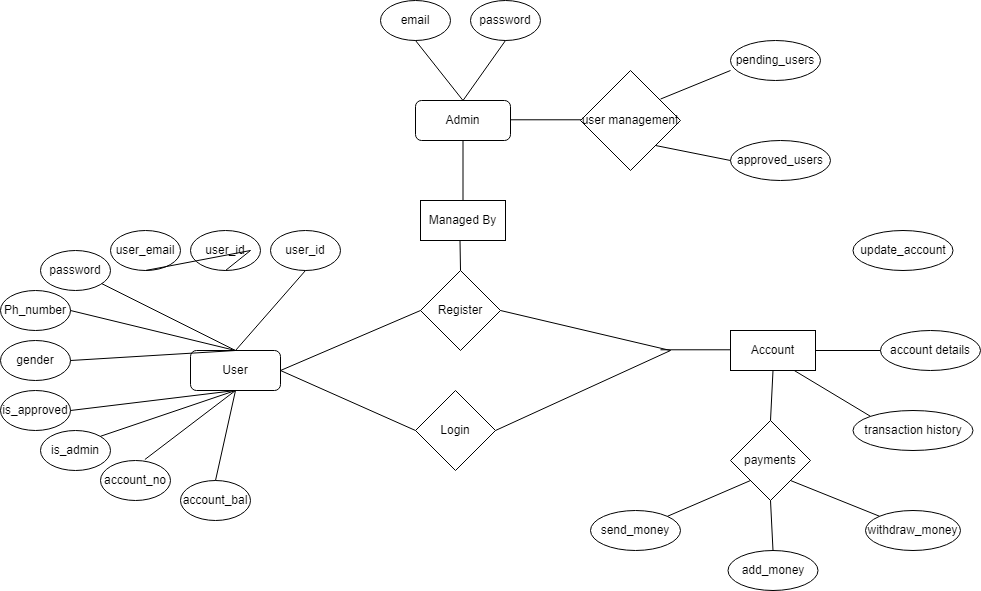

The diagram above was exported from draw.io. Its source (the exported page's mxGraphModel, read from the mxfile embedded in the PNG):
<mxGraphModel dx="1235" dy="669" grid="1" gridSize="10" guides="1" tooltips="1" connect="1" arrows="1" fold="1" page="1" pageScale="1" pageWidth="850" pageHeight="1100" math="0" shadow="0">
  <root>
    <mxCell id="0" />
    <mxCell id="1" parent="0" />
    <mxCell id="DdCcJckQS7QCTc5uY8rI-1" value="User" style="rounded=1;whiteSpace=wrap;html=1;" vertex="1" parent="1">
      <mxGeometry x="280" y="390" width="90" height="40" as="geometry" />
    </mxCell>
    <mxCell id="DdCcJckQS7QCTc5uY8rI-3" value="Admin" style="rounded=1;whiteSpace=wrap;html=1;" vertex="1" parent="1">
      <mxGeometry x="505" y="140" width="95" height="40" as="geometry" />
    </mxCell>
    <mxCell id="DdCcJckQS7QCTc5uY8rI-6" value="user_id" style="ellipse;whiteSpace=wrap;html=1;" vertex="1" parent="1">
      <mxGeometry x="280" y="270" width="70" height="40" as="geometry" />
    </mxCell>
    <mxCell id="DdCcJckQS7QCTc5uY8rI-7" value="user_email" style="ellipse;whiteSpace=wrap;html=1;" vertex="1" parent="1">
      <mxGeometry x="200" y="270" width="70" height="40" as="geometry" />
    </mxCell>
    <mxCell id="DdCcJckQS7QCTc5uY8rI-8" value="password" style="ellipse;whiteSpace=wrap;html=1;" vertex="1" parent="1">
      <mxGeometry x="130" y="290" width="70" height="40" as="geometry" />
    </mxCell>
    <mxCell id="DdCcJckQS7QCTc5uY8rI-9" value="Ph_number" style="ellipse;whiteSpace=wrap;html=1;" vertex="1" parent="1">
      <mxGeometry x="90" y="330" width="70" height="40" as="geometry" />
    </mxCell>
    <mxCell id="DdCcJckQS7QCTc5uY8rI-10" value="gender" style="ellipse;whiteSpace=wrap;html=1;" vertex="1" parent="1">
      <mxGeometry x="90" y="380" width="70" height="40" as="geometry" />
    </mxCell>
    <mxCell id="DdCcJckQS7QCTc5uY8rI-11" value="is_approved" style="ellipse;whiteSpace=wrap;html=1;" vertex="1" parent="1">
      <mxGeometry x="90" y="430" width="70" height="40" as="geometry" />
    </mxCell>
    <mxCell id="DdCcJckQS7QCTc5uY8rI-12" value="is_admin" style="ellipse;whiteSpace=wrap;html=1;" vertex="1" parent="1">
      <mxGeometry x="130" y="470" width="70" height="40" as="geometry" />
    </mxCell>
    <mxCell id="DdCcJckQS7QCTc5uY8rI-14" value="user_id" style="ellipse;whiteSpace=wrap;html=1;" vertex="1" parent="1">
      <mxGeometry x="360" y="270" width="70" height="40" as="geometry" />
    </mxCell>
    <mxCell id="DdCcJckQS7QCTc5uY8rI-15" value="account_no" style="ellipse;whiteSpace=wrap;html=1;" vertex="1" parent="1">
      <mxGeometry x="190" y="500" width="70" height="40" as="geometry" />
    </mxCell>
    <mxCell id="DdCcJckQS7QCTc5uY8rI-16" value="account_bal" style="ellipse;whiteSpace=wrap;html=1;" vertex="1" parent="1">
      <mxGeometry x="270" y="520" width="70" height="40" as="geometry" />
    </mxCell>
    <mxCell id="DdCcJckQS7QCTc5uY8rI-17" value="" style="endArrow=none;html=1;rounded=0;entryX=0.5;entryY=1;entryDx=0;entryDy=0;exitX=0.5;exitY=0;exitDx=0;exitDy=0;" edge="1" parent="1" source="DdCcJckQS7QCTc5uY8rI-1" target="DdCcJckQS7QCTc5uY8rI-14">
      <mxGeometry width="50" height="50" relative="1" as="geometry">
        <mxPoint x="450" y="310" as="sourcePoint" />
        <mxPoint x="500" y="260" as="targetPoint" />
      </mxGeometry>
    </mxCell>
    <mxCell id="DdCcJckQS7QCTc5uY8rI-18" value="" style="endArrow=none;html=1;rounded=0;entryX=0.5;entryY=1;entryDx=0;entryDy=0;" edge="1" parent="1" target="DdCcJckQS7QCTc5uY8rI-6">
      <mxGeometry width="50" height="50" relative="1" as="geometry">
        <mxPoint x="340" y="290" as="sourcePoint" />
        <mxPoint x="415" y="220" as="targetPoint" />
      </mxGeometry>
    </mxCell>
    <mxCell id="DdCcJckQS7QCTc5uY8rI-19" value="" style="endArrow=none;html=1;rounded=0;entryX=0.5;entryY=1;entryDx=0;entryDy=0;" edge="1" parent="1" target="DdCcJckQS7QCTc5uY8rI-7">
      <mxGeometry width="50" height="50" relative="1" as="geometry">
        <mxPoint x="340" y="290" as="sourcePoint" />
        <mxPoint x="425" y="230" as="targetPoint" />
      </mxGeometry>
    </mxCell>
    <mxCell id="DdCcJckQS7QCTc5uY8rI-20" value="" style="endArrow=none;html=1;rounded=0;exitX=0.5;exitY=0;exitDx=0;exitDy=0;" edge="1" parent="1" source="DdCcJckQS7QCTc5uY8rI-1" target="DdCcJckQS7QCTc5uY8rI-8">
      <mxGeometry width="50" height="50" relative="1" as="geometry">
        <mxPoint x="365" y="320" as="sourcePoint" />
        <mxPoint x="435" y="240" as="targetPoint" />
      </mxGeometry>
    </mxCell>
    <mxCell id="DdCcJckQS7QCTc5uY8rI-21" value="" style="endArrow=none;html=1;rounded=0;entryX=1;entryY=0.5;entryDx=0;entryDy=0;exitX=0.5;exitY=0;exitDx=0;exitDy=0;" edge="1" parent="1" source="DdCcJckQS7QCTc5uY8rI-1" target="DdCcJckQS7QCTc5uY8rI-9">
      <mxGeometry width="50" height="50" relative="1" as="geometry">
        <mxPoint x="375" y="330" as="sourcePoint" />
        <mxPoint x="445" y="250" as="targetPoint" />
      </mxGeometry>
    </mxCell>
    <mxCell id="DdCcJckQS7QCTc5uY8rI-22" value="" style="endArrow=none;html=1;rounded=0;entryX=1;entryY=0.5;entryDx=0;entryDy=0;exitX=0.5;exitY=0;exitDx=0;exitDy=0;" edge="1" parent="1" source="DdCcJckQS7QCTc5uY8rI-1" target="DdCcJckQS7QCTc5uY8rI-10">
      <mxGeometry width="50" height="50" relative="1" as="geometry">
        <mxPoint x="385" y="340" as="sourcePoint" />
        <mxPoint x="455" y="260" as="targetPoint" />
      </mxGeometry>
    </mxCell>
    <mxCell id="DdCcJckQS7QCTc5uY8rI-23" value="" style="endArrow=none;html=1;rounded=0;entryX=1;entryY=0.5;entryDx=0;entryDy=0;exitX=0.5;exitY=1;exitDx=0;exitDy=0;" edge="1" parent="1" source="DdCcJckQS7QCTc5uY8rI-1" target="DdCcJckQS7QCTc5uY8rI-11">
      <mxGeometry width="50" height="50" relative="1" as="geometry">
        <mxPoint x="395" y="350" as="sourcePoint" />
        <mxPoint x="465" y="270" as="targetPoint" />
      </mxGeometry>
    </mxCell>
    <mxCell id="DdCcJckQS7QCTc5uY8rI-24" value="" style="endArrow=none;html=1;rounded=0;entryX=0.5;entryY=1;entryDx=0;entryDy=0;exitX=1;exitY=0;exitDx=0;exitDy=0;" edge="1" parent="1" source="DdCcJckQS7QCTc5uY8rI-12" target="DdCcJckQS7QCTc5uY8rI-1">
      <mxGeometry width="50" height="50" relative="1" as="geometry">
        <mxPoint x="405" y="360" as="sourcePoint" />
        <mxPoint x="475" y="280" as="targetPoint" />
      </mxGeometry>
    </mxCell>
    <mxCell id="DdCcJckQS7QCTc5uY8rI-25" value="" style="endArrow=none;html=1;rounded=0;exitX=0.634;exitY=-0.025;exitDx=0;exitDy=0;exitPerimeter=0;entryX=0.5;entryY=1;entryDx=0;entryDy=0;" edge="1" parent="1" source="DdCcJckQS7QCTc5uY8rI-15" target="DdCcJckQS7QCTc5uY8rI-1">
      <mxGeometry width="50" height="50" relative="1" as="geometry">
        <mxPoint x="415" y="370" as="sourcePoint" />
        <mxPoint x="485" y="290" as="targetPoint" />
      </mxGeometry>
    </mxCell>
    <mxCell id="DdCcJckQS7QCTc5uY8rI-26" value="" style="endArrow=none;html=1;rounded=0;entryX=0.5;entryY=1;entryDx=0;entryDy=0;exitX=0.5;exitY=0;exitDx=0;exitDy=0;" edge="1" parent="1" source="DdCcJckQS7QCTc5uY8rI-16" target="DdCcJckQS7QCTc5uY8rI-1">
      <mxGeometry width="50" height="50" relative="1" as="geometry">
        <mxPoint x="425" y="380" as="sourcePoint" />
        <mxPoint x="495" y="300" as="targetPoint" />
      </mxGeometry>
    </mxCell>
    <mxCell id="DdCcJckQS7QCTc5uY8rI-28" value="Register" style="rhombus;whiteSpace=wrap;html=1;" vertex="1" parent="1">
      <mxGeometry x="510" y="310" width="80" height="80" as="geometry" />
    </mxCell>
    <mxCell id="DdCcJckQS7QCTc5uY8rI-30" value="" style="endArrow=none;html=1;rounded=0;exitX=0.5;exitY=0;exitDx=0;exitDy=0;entryX=0.5;entryY=1;entryDx=0;entryDy=0;" edge="1" parent="1" source="DdCcJckQS7QCTc5uY8rI-2" target="DdCcJckQS7QCTc5uY8rI-3">
      <mxGeometry width="50" height="50" relative="1" as="geometry">
        <mxPoint x="575" y="319.5" as="sourcePoint" />
        <mxPoint x="640" y="320" as="targetPoint" />
      </mxGeometry>
    </mxCell>
    <mxCell id="DdCcJckQS7QCTc5uY8rI-2" value="Managed By" style="rounded=0;whiteSpace=wrap;html=1;" vertex="1" parent="1">
      <mxGeometry x="510" y="240" width="85" height="40" as="geometry" />
    </mxCell>
    <mxCell id="DdCcJckQS7QCTc5uY8rI-34" value="emai&lt;span style=&quot;color: rgba(0, 0, 0, 0); font-family: monospace; font-size: 0px; text-align: start; text-wrap-mode: nowrap;&quot;&gt;%3CmxGraphModel%3E%3Croot%3E%3CmxCell%20id%3D%220%22%2F%3E%3CmxCell%20id%3D%221%22%20parent%3D%220%22%2F%3E%3CmxCell%20id%3D%222%22%20value%3D%22user_id%22%20style%3D%22ellipse%3BwhiteSpace%3Dwrap%3Bhtml%3D1%3B%22%20vertex%3D%221%22%20parent%3D%221%22%3E%3CmxGeometry%20x%3D%22370%22%20y%3D%2290%22%20width%3D%2270%22%20height%3D%2240%22%20as%3D%22geometry%22%2F%3E%3C%2FmxCell%3E%3C%2Froot%3E%3C%2FmxGraphModel%3E&lt;/span&gt;l" style="ellipse;whiteSpace=wrap;html=1;" vertex="1" parent="1">
      <mxGeometry x="470" y="40" width="70" height="40" as="geometry" />
    </mxCell>
    <mxCell id="DdCcJckQS7QCTc5uY8rI-35" value="password" style="ellipse;whiteSpace=wrap;html=1;" vertex="1" parent="1">
      <mxGeometry x="560" y="40" width="70" height="40" as="geometry" />
    </mxCell>
    <mxCell id="DdCcJckQS7QCTc5uY8rI-36" value="" style="endArrow=none;html=1;rounded=0;exitX=0.5;exitY=0;exitDx=0;exitDy=0;entryX=0.5;entryY=1;entryDx=0;entryDy=0;" edge="1" parent="1" source="DdCcJckQS7QCTc5uY8rI-3" target="DdCcJckQS7QCTc5uY8rI-34">
      <mxGeometry width="50" height="50" relative="1" as="geometry">
        <mxPoint x="605" y="320" as="sourcePoint" />
        <mxPoint x="680" y="320" as="targetPoint" />
      </mxGeometry>
    </mxCell>
    <mxCell id="DdCcJckQS7QCTc5uY8rI-37" value="" style="endArrow=none;html=1;rounded=0;exitX=0.5;exitY=0;exitDx=0;exitDy=0;entryX=0.5;entryY=1;entryDx=0;entryDy=0;" edge="1" parent="1" source="DdCcJckQS7QCTc5uY8rI-3" target="DdCcJckQS7QCTc5uY8rI-35">
      <mxGeometry width="50" height="50" relative="1" as="geometry">
        <mxPoint x="563" y="150" as="sourcePoint" />
        <mxPoint x="563" y="100" as="targetPoint" />
      </mxGeometry>
    </mxCell>
    <mxCell id="DdCcJckQS7QCTc5uY8rI-38" value="" style="endArrow=none;html=1;rounded=0;exitX=1;exitY=0.5;exitDx=0;exitDy=0;entryX=0;entryY=0.5;entryDx=0;entryDy=0;" edge="1" parent="1">
      <mxGeometry width="50" height="50" relative="1" as="geometry">
        <mxPoint x="600" y="159.29" as="sourcePoint" />
        <mxPoint x="675" y="159.29" as="targetPoint" />
      </mxGeometry>
    </mxCell>
    <mxCell id="DdCcJckQS7QCTc5uY8rI-39" value="user management" style="rhombus;whiteSpace=wrap;html=1;" vertex="1" parent="1">
      <mxGeometry x="670" y="110" width="100" height="100" as="geometry" />
    </mxCell>
    <mxCell id="DdCcJckQS7QCTc5uY8rI-40" value="" style="endArrow=none;html=1;rounded=0;exitX=1;exitY=0.5;exitDx=0;exitDy=0;" edge="1" parent="1">
      <mxGeometry width="50" height="50" relative="1" as="geometry">
        <mxPoint x="750" y="138.57" as="sourcePoint" />
        <mxPoint x="820" y="110" as="targetPoint" />
      </mxGeometry>
    </mxCell>
    <mxCell id="DdCcJckQS7QCTc5uY8rI-41" value="pending_users" style="ellipse;whiteSpace=wrap;html=1;" vertex="1" parent="1">
      <mxGeometry x="820" y="80" width="90" height="40" as="geometry" />
    </mxCell>
    <mxCell id="DdCcJckQS7QCTc5uY8rI-42" value="approved_users" style="ellipse;whiteSpace=wrap;html=1;" vertex="1" parent="1">
      <mxGeometry x="820" y="180" width="100" height="40" as="geometry" />
    </mxCell>
    <mxCell id="DdCcJckQS7QCTc5uY8rI-43" value="" style="endArrow=none;html=1;rounded=0;exitX=1;exitY=1;exitDx=0;exitDy=0;entryX=0;entryY=0.5;entryDx=0;entryDy=0;" edge="1" parent="1" source="DdCcJckQS7QCTc5uY8rI-39" target="DdCcJckQS7QCTc5uY8rI-42">
      <mxGeometry width="50" height="50" relative="1" as="geometry">
        <mxPoint x="760" y="148.57" as="sourcePoint" />
        <mxPoint x="830" y="120" as="targetPoint" />
      </mxGeometry>
    </mxCell>
    <mxCell id="DdCcJckQS7QCTc5uY8rI-44" value="" style="endArrow=none;html=1;rounded=0;exitX=1;exitY=0.5;exitDx=0;exitDy=0;entryX=0;entryY=0.5;entryDx=0;entryDy=0;" edge="1" parent="1">
      <mxGeometry width="50" height="50" relative="1" as="geometry">
        <mxPoint x="750" y="389.29" as="sourcePoint" />
        <mxPoint x="825" y="389.29" as="targetPoint" />
      </mxGeometry>
    </mxCell>
    <mxCell id="DdCcJckQS7QCTc5uY8rI-46" value="Account" style="rounded=0;whiteSpace=wrap;html=1;" vertex="1" parent="1">
      <mxGeometry x="820" y="370" width="85" height="40" as="geometry" />
    </mxCell>
    <mxCell id="DdCcJckQS7QCTc5uY8rI-47" value="payments" style="rhombus;whiteSpace=wrap;html=1;" vertex="1" parent="1">
      <mxGeometry x="820" y="460" width="80" height="80" as="geometry" />
    </mxCell>
    <mxCell id="DdCcJckQS7QCTc5uY8rI-48" value="account details" style="ellipse;whiteSpace=wrap;html=1;" vertex="1" parent="1">
      <mxGeometry x="970" y="370" width="100" height="40" as="geometry" />
    </mxCell>
    <mxCell id="DdCcJckQS7QCTc5uY8rI-49" value="transaction history" style="ellipse;whiteSpace=wrap;html=1;" vertex="1" parent="1">
      <mxGeometry x="942.5" y="450" width="120" height="40" as="geometry" />
    </mxCell>
    <mxCell id="DdCcJckQS7QCTc5uY8rI-51" value="send_money" style="ellipse;whiteSpace=wrap;html=1;" vertex="1" parent="1">
      <mxGeometry x="680" y="550" width="90" height="40" as="geometry" />
    </mxCell>
    <mxCell id="DdCcJckQS7QCTc5uY8rI-52" value="add_money" style="ellipse;whiteSpace=wrap;html=1;" vertex="1" parent="1">
      <mxGeometry x="817.5" y="590" width="90" height="40" as="geometry" />
    </mxCell>
    <mxCell id="DdCcJckQS7QCTc5uY8rI-53" value="withdraw_money" style="ellipse;whiteSpace=wrap;html=1;" vertex="1" parent="1">
      <mxGeometry x="955" y="550" width="95" height="40" as="geometry" />
    </mxCell>
    <mxCell id="DdCcJckQS7QCTc5uY8rI-54" value="" style="endArrow=none;html=1;rounded=0;exitX=1;exitY=0.5;exitDx=0;exitDy=0;entryX=0;entryY=0.5;entryDx=0;entryDy=0;" edge="1" parent="1" source="DdCcJckQS7QCTc5uY8rI-46" target="DdCcJckQS7QCTc5uY8rI-48">
      <mxGeometry width="50" height="50" relative="1" as="geometry">
        <mxPoint x="760" y="399.29" as="sourcePoint" />
        <mxPoint x="835" y="399.29" as="targetPoint" />
      </mxGeometry>
    </mxCell>
    <mxCell id="DdCcJckQS7QCTc5uY8rI-55" value="" style="endArrow=none;html=1;rounded=0;entryX=0;entryY=0;entryDx=0;entryDy=0;exitX=0.75;exitY=1;exitDx=0;exitDy=0;" edge="1" parent="1" source="DdCcJckQS7QCTc5uY8rI-46" target="DdCcJckQS7QCTc5uY8rI-49">
      <mxGeometry width="50" height="50" relative="1" as="geometry">
        <mxPoint x="910" y="390" as="sourcePoint" />
        <mxPoint x="845" y="409.29" as="targetPoint" />
      </mxGeometry>
    </mxCell>
    <mxCell id="DdCcJckQS7QCTc5uY8rI-56" value="" style="endArrow=none;html=1;rounded=0;exitX=0.5;exitY=1;exitDx=0;exitDy=0;entryX=0.5;entryY=0;entryDx=0;entryDy=0;" edge="1" parent="1" source="DdCcJckQS7QCTc5uY8rI-46" target="DdCcJckQS7QCTc5uY8rI-47">
      <mxGeometry width="50" height="50" relative="1" as="geometry">
        <mxPoint x="780" y="419.29" as="sourcePoint" />
        <mxPoint x="855" y="419.29" as="targetPoint" />
      </mxGeometry>
    </mxCell>
    <mxCell id="DdCcJckQS7QCTc5uY8rI-57" value="" style="endArrow=none;html=1;rounded=0;exitX=0;exitY=1;exitDx=0;exitDy=0;entryX=1;entryY=0;entryDx=0;entryDy=0;" edge="1" parent="1" source="DdCcJckQS7QCTc5uY8rI-47" target="DdCcJckQS7QCTc5uY8rI-51">
      <mxGeometry width="50" height="50" relative="1" as="geometry">
        <mxPoint x="790" y="429.29" as="sourcePoint" />
        <mxPoint x="865" y="429.29" as="targetPoint" />
      </mxGeometry>
    </mxCell>
    <mxCell id="DdCcJckQS7QCTc5uY8rI-58" value="" style="endArrow=none;html=1;rounded=0;exitX=1;exitY=1;exitDx=0;exitDy=0;entryX=0;entryY=0;entryDx=0;entryDy=0;" edge="1" parent="1" source="DdCcJckQS7QCTc5uY8rI-47" target="DdCcJckQS7QCTc5uY8rI-53">
      <mxGeometry width="50" height="50" relative="1" as="geometry">
        <mxPoint x="800" y="439.29" as="sourcePoint" />
        <mxPoint x="875" y="439.29" as="targetPoint" />
      </mxGeometry>
    </mxCell>
    <mxCell id="DdCcJckQS7QCTc5uY8rI-59" value="" style="endArrow=none;html=1;rounded=0;exitX=0.5;exitY=1;exitDx=0;exitDy=0;entryX=0.5;entryY=0;entryDx=0;entryDy=0;" edge="1" parent="1" source="DdCcJckQS7QCTc5uY8rI-47" target="DdCcJckQS7QCTc5uY8rI-52">
      <mxGeometry width="50" height="50" relative="1" as="geometry">
        <mxPoint x="810" y="449.29" as="sourcePoint" />
        <mxPoint x="885" y="449.29" as="targetPoint" />
      </mxGeometry>
    </mxCell>
    <mxCell id="DdCcJckQS7QCTc5uY8rI-60" value="update_account" style="ellipse;whiteSpace=wrap;html=1;" vertex="1" parent="1">
      <mxGeometry x="942.5" y="270" width="100" height="40" as="geometry" />
    </mxCell>
    <mxCell id="DdCcJckQS7QCTc5uY8rI-61" value="Login" style="rhombus;whiteSpace=wrap;html=1;" vertex="1" parent="1">
      <mxGeometry x="505" y="430" width="80" height="80" as="geometry" />
    </mxCell>
    <mxCell id="DdCcJckQS7QCTc5uY8rI-63" value="" style="endArrow=none;html=1;rounded=0;entryX=0;entryY=0.5;entryDx=0;entryDy=0;exitX=1;exitY=0.5;exitDx=0;exitDy=0;" edge="1" parent="1" source="DdCcJckQS7QCTc5uY8rI-1" target="DdCcJckQS7QCTc5uY8rI-61">
      <mxGeometry width="50" height="50" relative="1" as="geometry">
        <mxPoint x="380" y="390" as="sourcePoint" />
        <mxPoint x="520" y="310" as="targetPoint" />
      </mxGeometry>
    </mxCell>
    <mxCell id="DdCcJckQS7QCTc5uY8rI-64" value="" style="endArrow=none;html=1;rounded=0;exitX=1;exitY=0.5;exitDx=0;exitDy=0;" edge="1" parent="1" source="DdCcJckQS7QCTc5uY8rI-61">
      <mxGeometry width="50" height="50" relative="1" as="geometry">
        <mxPoint x="390" y="400" as="sourcePoint" />
        <mxPoint x="760" y="390" as="targetPoint" />
      </mxGeometry>
    </mxCell>
    <mxCell id="DdCcJckQS7QCTc5uY8rI-66" value="" style="endArrow=none;html=1;rounded=0;entryX=0;entryY=0.5;entryDx=0;entryDy=0;" edge="1" parent="1" target="DdCcJckQS7QCTc5uY8rI-28">
      <mxGeometry width="50" height="50" relative="1" as="geometry">
        <mxPoint x="370" y="410" as="sourcePoint" />
        <mxPoint x="520" y="290" as="targetPoint" />
      </mxGeometry>
    </mxCell>
    <mxCell id="DdCcJckQS7QCTc5uY8rI-67" value="" style="endArrow=none;html=1;rounded=0;exitX=1;exitY=0.5;exitDx=0;exitDy=0;" edge="1" parent="1" source="DdCcJckQS7QCTc5uY8rI-28">
      <mxGeometry width="50" height="50" relative="1" as="geometry">
        <mxPoint x="380" y="420" as="sourcePoint" />
        <mxPoint x="760" y="390" as="targetPoint" />
      </mxGeometry>
    </mxCell>
    <mxCell id="DdCcJckQS7QCTc5uY8rI-68" value="" style="endArrow=none;html=1;rounded=0;entryX=0.5;entryY=1;entryDx=0;entryDy=0;" edge="1" parent="1">
      <mxGeometry width="50" height="50" relative="1" as="geometry">
        <mxPoint x="550" y="310" as="sourcePoint" />
        <mxPoint x="549.5" y="280" as="targetPoint" />
      </mxGeometry>
    </mxCell>
  </root>
</mxGraphModel>